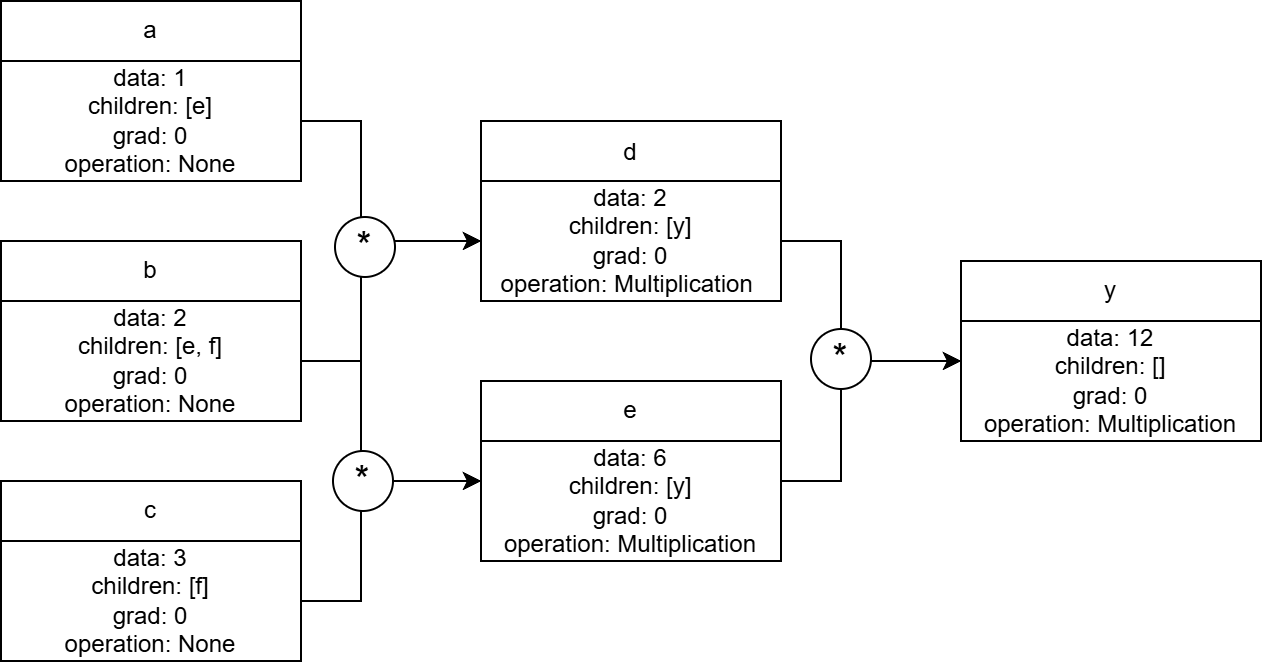

The diagram above was exported from draw.io. Its source (the exported page's mxGraphModel, read from the mxfile embedded in the PNG):
<mxGraphModel dx="1028" dy="622" grid="1" gridSize="10" guides="1" tooltips="1" connect="1" arrows="1" fold="1" page="1" pageScale="1" pageWidth="827" pageHeight="1169" math="0" shadow="0">
  <root>
    <mxCell id="0" />
    <mxCell id="1" parent="0" />
    <mxCell id="H987qlhF2QXHFoVBbVmw-17" value="" style="group" vertex="1" connectable="0" parent="1">
      <mxGeometry x="80" y="120" width="150" height="90" as="geometry" />
    </mxCell>
    <mxCell id="H987qlhF2QXHFoVBbVmw-15" value="a" style="rounded=0;whiteSpace=wrap;html=1;" vertex="1" parent="H987qlhF2QXHFoVBbVmw-17">
      <mxGeometry width="150" height="30" as="geometry" />
    </mxCell>
    <mxCell id="H987qlhF2QXHFoVBbVmw-16" value="data: 1&lt;div&gt;children: [e]&lt;/div&gt;&lt;div&gt;grad: 0&lt;/div&gt;&lt;div&gt;operation: None&lt;/div&gt;" style="rounded=0;whiteSpace=wrap;html=1;" vertex="1" parent="H987qlhF2QXHFoVBbVmw-17">
      <mxGeometry y="30" width="150" height="60" as="geometry" />
    </mxCell>
    <mxCell id="H987qlhF2QXHFoVBbVmw-19" value="" style="group" vertex="1" connectable="0" parent="1">
      <mxGeometry x="80" y="240" width="150" height="90" as="geometry" />
    </mxCell>
    <mxCell id="H987qlhF2QXHFoVBbVmw-20" value="b" style="rounded=0;whiteSpace=wrap;html=1;" vertex="1" parent="H987qlhF2QXHFoVBbVmw-19">
      <mxGeometry width="150" height="30" as="geometry" />
    </mxCell>
    <mxCell id="H987qlhF2QXHFoVBbVmw-21" value="data: 2&lt;div&gt;children: [e, f]&lt;/div&gt;&lt;div&gt;grad: 0&lt;/div&gt;&lt;div&gt;operation: None&lt;/div&gt;" style="rounded=0;whiteSpace=wrap;html=1;" vertex="1" parent="H987qlhF2QXHFoVBbVmw-19">
      <mxGeometry y="30" width="150" height="60" as="geometry" />
    </mxCell>
    <mxCell id="H987qlhF2QXHFoVBbVmw-22" value="" style="group" vertex="1" connectable="0" parent="1">
      <mxGeometry x="80" y="360" width="150" height="90" as="geometry" />
    </mxCell>
    <mxCell id="H987qlhF2QXHFoVBbVmw-23" value="c" style="rounded=0;whiteSpace=wrap;html=1;" vertex="1" parent="H987qlhF2QXHFoVBbVmw-22">
      <mxGeometry width="150" height="30" as="geometry" />
    </mxCell>
    <mxCell id="H987qlhF2QXHFoVBbVmw-24" value="data: 3&lt;div&gt;children: [f]&lt;/div&gt;&lt;div&gt;grad: 0&lt;/div&gt;&lt;div&gt;operation: None&lt;/div&gt;" style="rounded=0;whiteSpace=wrap;html=1;" vertex="1" parent="H987qlhF2QXHFoVBbVmw-22">
      <mxGeometry y="30" width="150" height="60" as="geometry" />
    </mxCell>
    <mxCell id="H987qlhF2QXHFoVBbVmw-25" value="" style="group" vertex="1" connectable="0" parent="1">
      <mxGeometry x="320" y="180" width="150" height="120" as="geometry" />
    </mxCell>
    <mxCell id="H987qlhF2QXHFoVBbVmw-26" value="d" style="rounded=0;whiteSpace=wrap;html=1;" vertex="1" parent="H987qlhF2QXHFoVBbVmw-25">
      <mxGeometry width="150" height="32.72727272727273" as="geometry" />
    </mxCell>
    <mxCell id="H987qlhF2QXHFoVBbVmw-27" value="data: 2&lt;div&gt;children: [y]&lt;/div&gt;&lt;div&gt;grad: 0&lt;/div&gt;&lt;div&gt;operation: Multiplication&amp;nbsp;&lt;/div&gt;" style="rounded=0;whiteSpace=wrap;html=1;" vertex="1" parent="H987qlhF2QXHFoVBbVmw-25">
      <mxGeometry y="30" width="150" height="60" as="geometry" />
    </mxCell>
    <mxCell id="H987qlhF2QXHFoVBbVmw-28" value="" style="group" vertex="1" connectable="0" parent="1">
      <mxGeometry x="320" y="310" width="150" height="100" as="geometry" />
    </mxCell>
    <mxCell id="H987qlhF2QXHFoVBbVmw-29" value="e" style="rounded=0;whiteSpace=wrap;html=1;" vertex="1" parent="H987qlhF2QXHFoVBbVmw-28">
      <mxGeometry width="150" height="30" as="geometry" />
    </mxCell>
    <mxCell id="H987qlhF2QXHFoVBbVmw-30" value="data: 6&lt;div&gt;children: [y]&lt;/div&gt;&lt;div&gt;grad: 0&lt;/div&gt;&lt;div&gt;operation: Multiplication&lt;/div&gt;" style="rounded=0;whiteSpace=wrap;html=1;" vertex="1" parent="H987qlhF2QXHFoVBbVmw-28">
      <mxGeometry y="30" width="150" height="60" as="geometry" />
    </mxCell>
    <mxCell id="H987qlhF2QXHFoVBbVmw-31" value="" style="endArrow=classic;html=1;rounded=0;exitX=1;exitY=0.5;exitDx=0;exitDy=0;entryX=0;entryY=0.5;entryDx=0;entryDy=0;" edge="1" parent="1" source="H987qlhF2QXHFoVBbVmw-16" target="H987qlhF2QXHFoVBbVmw-27">
      <mxGeometry width="50" height="50" relative="1" as="geometry">
        <mxPoint x="350" y="300" as="sourcePoint" />
        <mxPoint x="400" y="250" as="targetPoint" />
        <Array as="points">
          <mxPoint x="260" y="180" />
          <mxPoint x="260" y="240" />
        </Array>
      </mxGeometry>
    </mxCell>
    <mxCell id="H987qlhF2QXHFoVBbVmw-32" value="" style="endArrow=classic;html=1;rounded=0;exitX=1;exitY=0.5;exitDx=0;exitDy=0;entryX=0;entryY=0.5;entryDx=0;entryDy=0;" edge="1" parent="1" source="H987qlhF2QXHFoVBbVmw-21" target="H987qlhF2QXHFoVBbVmw-27">
      <mxGeometry width="50" height="50" relative="1" as="geometry">
        <mxPoint x="240" y="190" as="sourcePoint" />
        <mxPoint x="280" y="280" as="targetPoint" />
        <Array as="points">
          <mxPoint x="260" y="300" />
          <mxPoint x="260" y="240" />
        </Array>
      </mxGeometry>
    </mxCell>
    <mxCell id="H987qlhF2QXHFoVBbVmw-33" value="" style="endArrow=classic;html=1;rounded=0;exitX=1;exitY=0.5;exitDx=0;exitDy=0;entryX=0;entryY=0.5;entryDx=0;entryDy=0;" edge="1" parent="1">
      <mxGeometry width="50" height="50" relative="1" as="geometry">
        <mxPoint x="230" y="300" as="sourcePoint" />
        <mxPoint x="320" y="360" as="targetPoint" />
        <Array as="points">
          <mxPoint x="260" y="300" />
          <mxPoint x="260" y="360" />
        </Array>
      </mxGeometry>
    </mxCell>
    <mxCell id="H987qlhF2QXHFoVBbVmw-34" value="" style="endArrow=classic;html=1;rounded=0;exitX=1;exitY=0.5;exitDx=0;exitDy=0;entryX=0;entryY=0.5;entryDx=0;entryDy=0;" edge="1" parent="1">
      <mxGeometry width="50" height="50" relative="1" as="geometry">
        <mxPoint x="230" y="420" as="sourcePoint" />
        <mxPoint x="320" y="360" as="targetPoint" />
        <Array as="points">
          <mxPoint x="260" y="420" />
          <mxPoint x="260" y="360" />
        </Array>
      </mxGeometry>
    </mxCell>
    <mxCell id="H987qlhF2QXHFoVBbVmw-35" value="&lt;font style=&quot;font-size: 19px;&quot;&gt;*&lt;/font&gt;" style="ellipse;whiteSpace=wrap;html=1;aspect=fixed;" vertex="1" parent="1">
      <mxGeometry x="246" y="345" width="30" height="30" as="geometry" />
    </mxCell>
    <mxCell id="H987qlhF2QXHFoVBbVmw-37" value="&lt;font style=&quot;font-size: 19px;&quot;&gt;*&lt;/font&gt;" style="ellipse;whiteSpace=wrap;html=1;aspect=fixed;" vertex="1" parent="1">
      <mxGeometry x="247" y="228" width="30" height="30" as="geometry" />
    </mxCell>
    <mxCell id="H987qlhF2QXHFoVBbVmw-38" value="" style="endArrow=classic;html=1;rounded=0;exitX=1;exitY=0.5;exitDx=0;exitDy=0;entryX=0;entryY=0.5;entryDx=0;entryDy=0;" edge="1" parent="1">
      <mxGeometry width="50" height="50" relative="1" as="geometry">
        <mxPoint x="470" y="240" as="sourcePoint" />
        <mxPoint x="560" y="300" as="targetPoint" />
        <Array as="points">
          <mxPoint x="500" y="240" />
          <mxPoint x="500" y="300" />
        </Array>
      </mxGeometry>
    </mxCell>
    <mxCell id="H987qlhF2QXHFoVBbVmw-39" value="" style="endArrow=classic;html=1;rounded=0;exitX=1;exitY=0.5;exitDx=0;exitDy=0;entryX=0;entryY=0.5;entryDx=0;entryDy=0;" edge="1" parent="1">
      <mxGeometry width="50" height="50" relative="1" as="geometry">
        <mxPoint x="470" y="360" as="sourcePoint" />
        <mxPoint x="560" y="300" as="targetPoint" />
        <Array as="points">
          <mxPoint x="500" y="360" />
          <mxPoint x="500" y="300" />
        </Array>
      </mxGeometry>
    </mxCell>
    <mxCell id="H987qlhF2QXHFoVBbVmw-40" value="" style="group" vertex="1" connectable="0" parent="1">
      <mxGeometry x="560" y="250" width="150" height="100" as="geometry" />
    </mxCell>
    <mxCell id="H987qlhF2QXHFoVBbVmw-41" value="y" style="rounded=0;whiteSpace=wrap;html=1;" vertex="1" parent="H987qlhF2QXHFoVBbVmw-40">
      <mxGeometry width="150" height="30" as="geometry" />
    </mxCell>
    <mxCell id="H987qlhF2QXHFoVBbVmw-42" value="data: 12&lt;div&gt;children: []&lt;/div&gt;&lt;div&gt;grad: 0&lt;/div&gt;&lt;div&gt;operation: Multiplication&lt;/div&gt;" style="rounded=0;whiteSpace=wrap;html=1;" vertex="1" parent="H987qlhF2QXHFoVBbVmw-40">
      <mxGeometry y="30" width="150" height="60" as="geometry" />
    </mxCell>
    <mxCell id="H987qlhF2QXHFoVBbVmw-44" value="&lt;font style=&quot;font-size: 19px;&quot;&gt;*&lt;/font&gt;" style="ellipse;whiteSpace=wrap;html=1;aspect=fixed;" vertex="1" parent="1">
      <mxGeometry x="485" y="284" width="30" height="30" as="geometry" />
    </mxCell>
  </root>
</mxGraphModel>